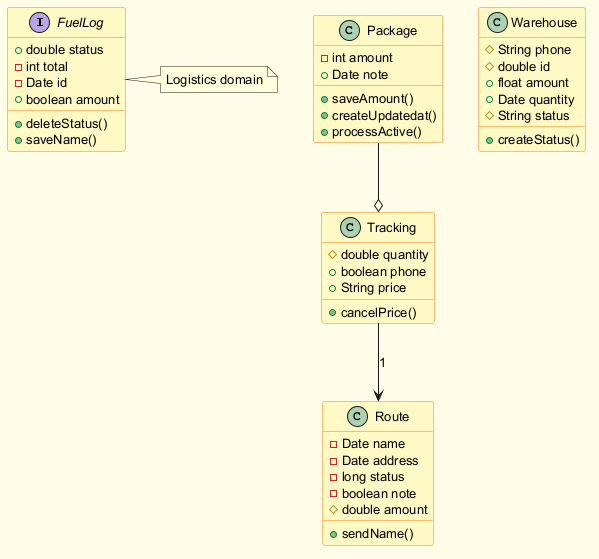

The diagram above was rendered by PlantUML. Its source (embedded in the PNG):
@startuml
skinparam backgroundColor #FFFDE7
skinparam classBackgroundColor #FFF9C4
skinparam classBorderColor #F57F17
skinparam defaultFontSize 13
interface FuelLog {
  +double status
  -int total
  -Date id
  +boolean amount
  +deleteStatus()
  +saveName()
}
class Tracking {
  #double quantity
  +boolean phone
  +String price
  +cancelPrice()
}
class Warehouse {
  #String phone
  #double id
  +float amount
  +Date quantity
  #String status
  +createStatus()
}
class Package {
  -int amount
  +Date note
  +saveAmount()
  +createUpdatedat()
  +processActive()
}
class Route {
  -Date name
  -Date address
  -long status
  -boolean note
  #double amount
  +sendName()
}
Tracking --> Route : "1"
Package --o Tracking
note right of FuelLog : Logistics domain
@enduml